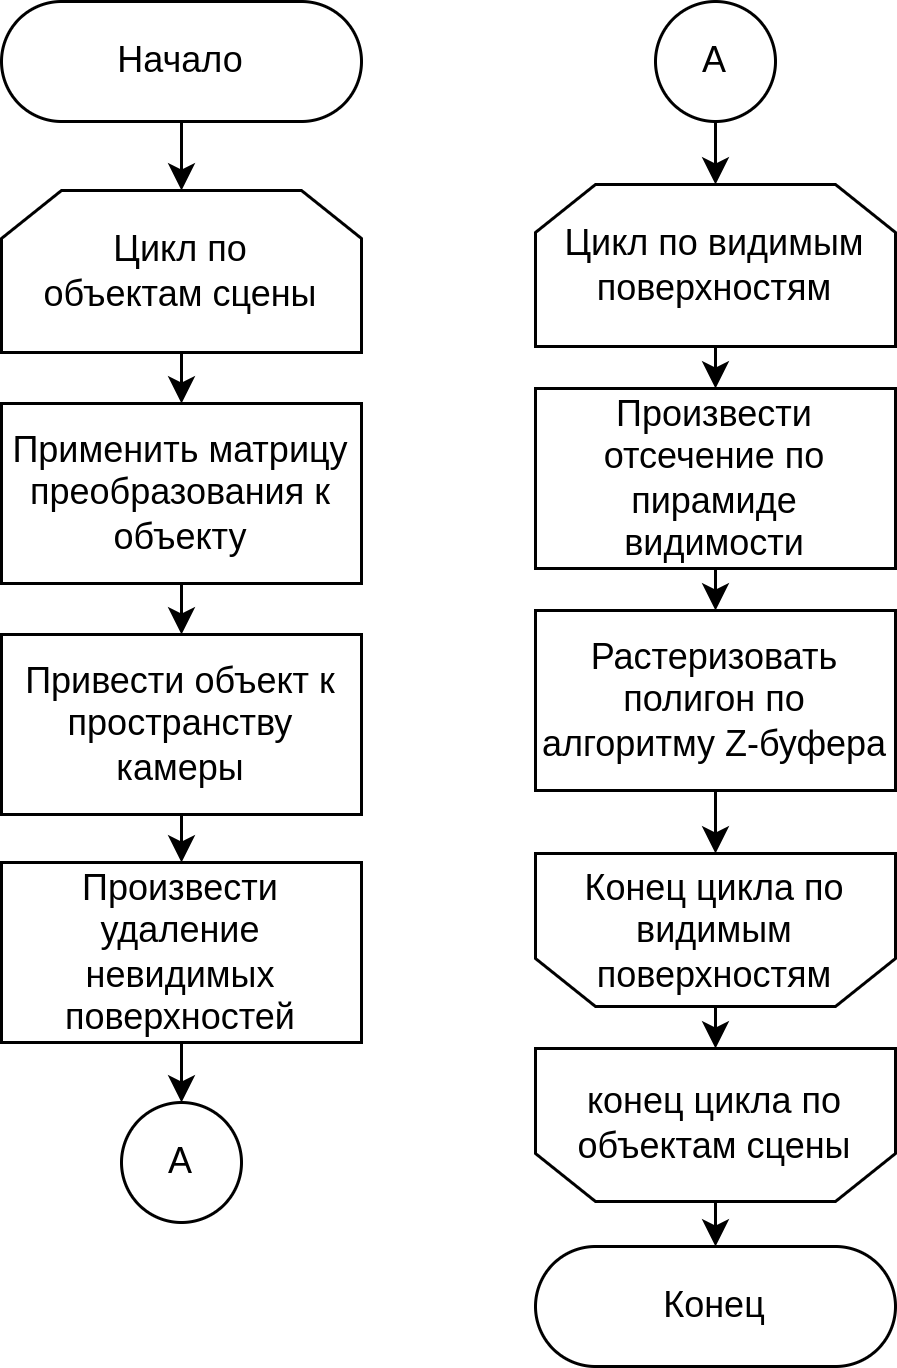

The diagram above was exported from draw.io. Its source (the exported page's mxGraphModel, read from the mxfile embedded in the PNG):
<mxGraphModel dx="556" dy="780" grid="0" gridSize="10" guides="1" tooltips="1" connect="1" arrows="1" fold="1" page="0" pageScale="1" pageWidth="827" pageHeight="1169" math="0" shadow="0">
  <root>
    <mxCell id="0" />
    <mxCell id="1" parent="0" />
    <mxCell id="2" value="Начало" style="rounded=1;arcSize=50;whiteSpace=wrap;" parent="1" vertex="1">
      <mxGeometry x="443" y="53" width="120" height="40" as="geometry" />
    </mxCell>
    <mxCell id="3" value="Конец" style="rounded=1;arcSize=50;whiteSpace=wrap;" parent="1" vertex="1">
      <mxGeometry x="621" y="468" width="120" height="40" as="geometry" />
    </mxCell>
    <mxCell id="4" value="" style="shape=loopLimit;whiteSpace=wrap;" parent="1" vertex="1">
      <mxGeometry x="443" y="116" width="120" height="54" as="geometry" />
    </mxCell>
    <mxCell id="5" value="" style="shape=loopLimit;verticalAlign=middle;rounded=0;rotation=-180;editable=1;movable=1;resizable=1;rotatable=1;deletable=1;connectable=1;horizontal=1;whiteSpace=wrap;" parent="1" vertex="1">
      <mxGeometry x="621" y="402" width="120" height="51" as="geometry" />
    </mxCell>
    <mxCell id="6" value="Цикл по" style="text;strokeColor=none;fillColor=none;align=center;verticalAlign=middle;rounded=0;whiteSpace=wrap;" parent="1" vertex="1">
      <mxGeometry x="473" y="120.5" width="60" height="30" as="geometry" />
    </mxCell>
    <mxCell id="7" value="объектам сцены" style="text;strokeColor=none;fillColor=none;align=center;verticalAlign=middle;rounded=0;whiteSpace=wrap;" parent="1" vertex="1">
      <mxGeometry x="455" y="135.5" width="96" height="30" as="geometry" />
    </mxCell>
    <mxCell id="8" value="конец цикла по" style="text;strokeColor=none;fillColor=none;align=center;verticalAlign=middle;rounded=0;whiteSpace=wrap;" parent="1" vertex="1">
      <mxGeometry x="633" y="405" width="96" height="30" as="geometry" />
    </mxCell>
    <mxCell id="9" value="объектам сцены" style="text;strokeColor=none;fillColor=none;align=center;verticalAlign=middle;rounded=0;whiteSpace=wrap;" parent="1" vertex="1">
      <mxGeometry x="633" y="420" width="96" height="30" as="geometry" />
    </mxCell>
    <mxCell id="12" value="Применить матрицу&#10;преобразования к&#10;объекту" style="rounded=0;whiteSpace=wrap;" parent="1" vertex="1">
      <mxGeometry x="443" y="187" width="120" height="60" as="geometry" />
    </mxCell>
    <mxCell id="13" value="Привести объект к пространству камеры" style="rounded=0;align=center;whiteSpace=wrap;labelBorderColor=none;labelBackgroundColor=none;" parent="1" vertex="1">
      <mxGeometry x="443" y="264" width="120" height="60" as="geometry" />
    </mxCell>
    <mxCell id="14" value="Произвести удаление невидимых поверхностей" style="rounded=0;whiteSpace=wrap;" parent="1" vertex="1">
      <mxGeometry x="443" y="340" width="120" height="60" as="geometry" />
    </mxCell>
    <mxCell id="15" value="" style="shape=loopLimit;whiteSpace=wrap;" parent="1" vertex="1">
      <mxGeometry x="621" y="114" width="120" height="54" as="geometry" />
    </mxCell>
    <mxCell id="16" value="" style="shape=loopLimit;verticalAlign=middle;rounded=0;rotation=-180;editable=1;movable=1;resizable=1;rotatable=1;deletable=1;connectable=1;horizontal=1;whiteSpace=wrap;" parent="1" vertex="1">
      <mxGeometry x="621" y="337" width="120" height="51" as="geometry" />
    </mxCell>
    <mxCell id="17" value="Цикл по видимым поверхностям" style="text;strokeColor=none;fillColor=none;align=center;verticalAlign=middle;rounded=0;whiteSpace=wrap;" parent="1" vertex="1">
      <mxGeometry x="621" y="126" width="120" height="30" as="geometry" />
    </mxCell>
    <mxCell id="18" value="Конец цикла по видимым поверхностям" style="text;strokeColor=none;fillColor=none;align=center;verticalAlign=middle;rounded=0;whiteSpace=wrap;" parent="1" vertex="1">
      <mxGeometry x="621" y="347.5" width="120" height="30" as="geometry" />
    </mxCell>
    <mxCell id="19" value="А" style="ellipse;aspect=fixed;whiteSpace=wrap;" parent="1" vertex="1">
      <mxGeometry x="483" y="420" width="40" height="40" as="geometry" />
    </mxCell>
    <mxCell id="20" value="А" style="ellipse;aspect=fixed;whiteSpace=wrap;" parent="1" vertex="1">
      <mxGeometry x="661" y="53" width="40" height="40" as="geometry" />
    </mxCell>
    <mxCell id="21" value="Произвести отсечение по пирамиде видимости" style="rounded=0;whiteSpace=wrap;" parent="1" vertex="1">
      <mxGeometry x="621" y="182" width="120" height="60" as="geometry" />
    </mxCell>
    <mxCell id="22" value="Растеризовать полигон по алгоритму Z-буфера" style="rounded=0;whiteSpace=wrap;" parent="1" vertex="1">
      <mxGeometry x="621" y="256" width="120" height="60" as="geometry" />
    </mxCell>
    <mxCell id="24" value="" style="endArrow=classic;exitX=0.5;exitY=1;exitDx=0;exitDy=0;entryX=0.5;entryY=0;entryDx=0;entryDy=0;" parent="1" source="2" target="4" edge="1">
      <mxGeometry width="50" height="50" relative="1" as="geometry">
        <mxPoint x="608" y="275" as="sourcePoint" />
        <mxPoint x="658" y="225" as="targetPoint" />
      </mxGeometry>
    </mxCell>
    <mxCell id="25" value="" style="endArrow=classic;exitX=0.5;exitY=1;exitDx=0;exitDy=0;entryX=0.5;entryY=0;entryDx=0;entryDy=0;" parent="1" source="4" target="12" edge="1">
      <mxGeometry width="50" height="50" relative="1" as="geometry">
        <mxPoint x="608" y="275" as="sourcePoint" />
        <mxPoint x="658" y="225" as="targetPoint" />
      </mxGeometry>
    </mxCell>
    <mxCell id="26" value="" style="endArrow=classic;exitX=0.5;exitY=1;exitDx=0;exitDy=0;entryX=0.5;entryY=0;entryDx=0;entryDy=0;" parent="1" source="12" target="13" edge="1">
      <mxGeometry width="50" height="50" relative="1" as="geometry">
        <mxPoint x="608" y="275" as="sourcePoint" />
        <mxPoint x="658" y="225" as="targetPoint" />
      </mxGeometry>
    </mxCell>
    <mxCell id="27" value="" style="endArrow=classic;exitX=0.5;exitY=1;exitDx=0;exitDy=0;entryX=0.5;entryY=0;entryDx=0;entryDy=0;" parent="1" source="13" target="14" edge="1">
      <mxGeometry width="50" height="50" relative="1" as="geometry">
        <mxPoint x="608" y="275" as="sourcePoint" />
        <mxPoint x="658" y="225" as="targetPoint" />
      </mxGeometry>
    </mxCell>
    <mxCell id="28" value="" style="endArrow=classic;exitX=0.5;exitY=1;exitDx=0;exitDy=0;entryX=0.5;entryY=0;entryDx=0;entryDy=0;" parent="1" source="14" target="19" edge="1">
      <mxGeometry width="50" height="50" relative="1" as="geometry">
        <mxPoint x="608" y="275" as="sourcePoint" />
        <mxPoint x="658" y="225" as="targetPoint" />
      </mxGeometry>
    </mxCell>
    <mxCell id="29" value="" style="endArrow=classic;exitX=0.5;exitY=1;exitDx=0;exitDy=0;entryX=0.5;entryY=0;entryDx=0;entryDy=0;" parent="1" source="20" target="15" edge="1">
      <mxGeometry width="50" height="50" relative="1" as="geometry">
        <mxPoint x="608" y="275" as="sourcePoint" />
        <mxPoint x="658" y="225" as="targetPoint" />
      </mxGeometry>
    </mxCell>
    <mxCell id="30" value="" style="endArrow=classic;exitX=0.5;exitY=1;exitDx=0;exitDy=0;entryX=0.5;entryY=0;entryDx=0;entryDy=0;" parent="1" source="15" target="21" edge="1">
      <mxGeometry width="50" height="50" relative="1" as="geometry">
        <mxPoint x="608" y="275" as="sourcePoint" />
        <mxPoint x="658" y="225" as="targetPoint" />
      </mxGeometry>
    </mxCell>
    <mxCell id="31" value="" style="endArrow=classic;exitX=0.5;exitY=1;exitDx=0;exitDy=0;entryX=0.5;entryY=0;entryDx=0;entryDy=0;" parent="1" source="21" target="22" edge="1">
      <mxGeometry width="50" height="50" relative="1" as="geometry">
        <mxPoint x="608" y="275" as="sourcePoint" />
        <mxPoint x="658" y="225" as="targetPoint" />
      </mxGeometry>
    </mxCell>
    <mxCell id="32" value="" style="endArrow=classic;exitX=0.5;exitY=1;exitDx=0;exitDy=0;entryX=0.5;entryY=1;entryDx=0;entryDy=0;" parent="1" source="22" target="16" edge="1">
      <mxGeometry width="50" height="50" relative="1" as="geometry">
        <mxPoint x="608" y="275" as="sourcePoint" />
        <mxPoint x="658" y="225" as="targetPoint" />
      </mxGeometry>
    </mxCell>
    <mxCell id="33" value="" style="endArrow=classic;exitX=0.5;exitY=0;exitDx=0;exitDy=0;entryX=0.5;entryY=1;entryDx=0;entryDy=0;" parent="1" source="16" target="5" edge="1">
      <mxGeometry width="50" height="50" relative="1" as="geometry">
        <mxPoint x="608" y="275" as="sourcePoint" />
        <mxPoint x="658" y="225" as="targetPoint" />
      </mxGeometry>
    </mxCell>
    <mxCell id="34" value="" style="endArrow=classic;exitX=0.5;exitY=0;exitDx=0;exitDy=0;entryX=0.5;entryY=0;entryDx=0;entryDy=0;" parent="1" source="5" target="3" edge="1">
      <mxGeometry width="50" height="50" relative="1" as="geometry">
        <mxPoint x="608" y="275" as="sourcePoint" />
        <mxPoint x="658" y="225" as="targetPoint" />
      </mxGeometry>
    </mxCell>
  </root>
</mxGraphModel>